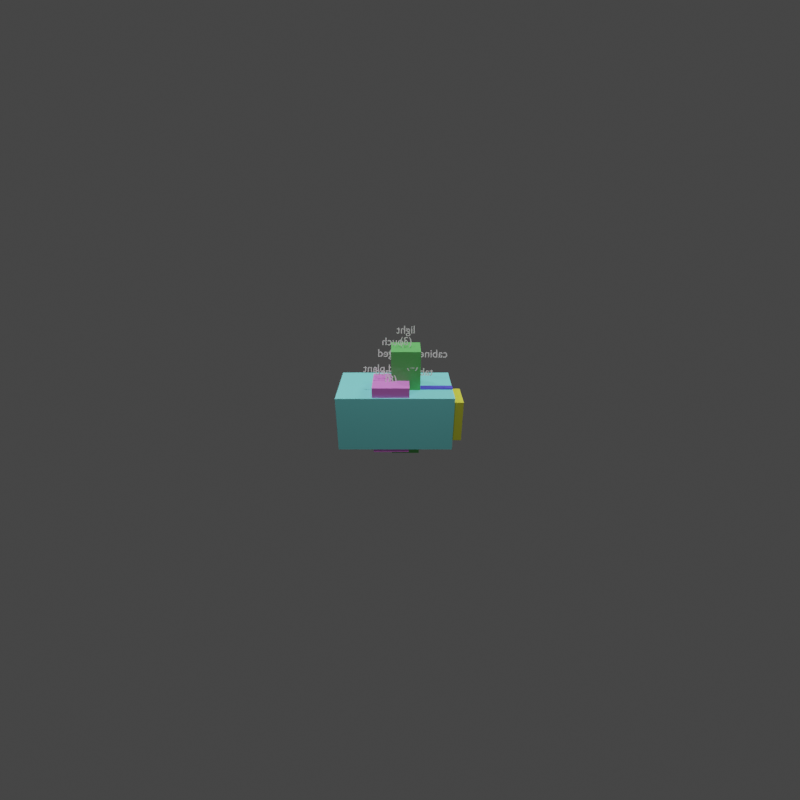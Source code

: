 # Source: reconstruction.blend  (saved by Blender 4.2.66; exported with 4.5.12 LTS)
import bpy
from mathutils import Matrix  # noqa: F401  (used for matrix-valued properties, if any)

bpy.ops.wm.read_factory_settings(use_empty=True)
scene = bpy.context.scene
scene.name = 'Scene'

# ---- materials (node trees are filled in below, after node groups)
mat_mat_couch_1 = bpy.data.materials.new('mat_couch_1')
mat_mat_cabinet_merged_2 = bpy.data.materials.new('mat_cabinet-merged_2')
mat_mat_light_3 = bpy.data.materials.new('mat_light_3')
mat_mat_tv_5 = bpy.data.materials.new('mat_tv_5')
mat_mat_table_merged_7 = bpy.data.materials.new('mat_table-merged_7')
mat_mat_potted_plant_8 = bpy.data.materials.new('mat_potted plant_8')

# ---- material node trees
mat_mat_couch_1.use_nodes = True; mat_mat_couch_1.node_tree.nodes.clear()
_N = mat_mat_couch_1.node_tree.nodes; _L = mat_mat_couch_1.node_tree.links
n0 = _N.new('ShaderNodeBsdfPrincipled'); n0.name = 'Principled BSDF'; n0.location = (10, 300)
n0.inputs[0].default_value = (0.2674, 0.9465, 0.9465, 1.0)
n0.inputs[1].default_value = 0.1
n1 = _N.new('ShaderNodeOutputMaterial'); n1.name = 'Material Output'; n1.location = (300, 300)
_L.new(n0.outputs[0], n1.inputs[0])
n1.is_active_output = True
mat_mat_cabinet_merged_2.use_nodes = True; mat_mat_cabinet_merged_2.node_tree.nodes.clear()
_N = mat_mat_cabinet_merged_2.node_tree.nodes; _L = mat_mat_cabinet_merged_2.node_tree.links
n0 = _N.new('ShaderNodeBsdfPrincipled'); n0.name = 'Principled BSDF'; n0.location = (10, 300)
n0.inputs[0].default_value = (0.8395, 0.8395, 0.06749, 1.0)
n0.inputs[1].default_value = 0.1
n1 = _N.new('ShaderNodeOutputMaterial'); n1.name = 'Material Output'; n1.location = (300, 300)
_L.new(n0.outputs[0], n1.inputs[0])
n1.is_active_output = True
mat_mat_light_3.use_nodes = True; mat_mat_light_3.node_tree.nodes.clear()
_N = mat_mat_light_3.node_tree.nodes; _L = mat_mat_light_3.node_tree.links
n0 = _N.new('ShaderNodeBsdfPrincipled'); n0.name = 'Principled BSDF'; n0.location = (10, 300)
n0.inputs[0].default_value = (0.1677, 0.6624, 0.1677, 1.0)
n0.inputs[1].default_value = 0.1
n1 = _N.new('ShaderNodeOutputMaterial'); n1.name = 'Material Output'; n1.location = (300, 300)
_L.new(n0.outputs[0], n1.inputs[0])
n1.is_active_output = True
mat_mat_tv_5.use_nodes = True; mat_mat_tv_5.node_tree.nodes.clear()
_N = mat_mat_tv_5.node_tree.nodes; _L = mat_mat_tv_5.node_tree.links
n0 = _N.new('ShaderNodeBsdfPrincipled'); n0.name = 'Principled BSDF'; n0.location = (10, 300)
n0.inputs[0].default_value = (0.1057, 0.1057, 0.8832, 1.0)
n0.inputs[1].default_value = 0.1
n1 = _N.new('ShaderNodeOutputMaterial'); n1.name = 'Material Output'; n1.location = (300, 300)
_L.new(n0.outputs[0], n1.inputs[0])
n1.is_active_output = True
mat_mat_table_merged_7.use_nodes = True; mat_mat_table_merged_7.node_tree.nodes.clear()
_N = mat_mat_table_merged_7.node_tree.nodes; _L = mat_mat_table_merged_7.node_tree.links
n0 = _N.new('ShaderNodeBsdfPrincipled'); n0.name = 'Principled BSDF'; n0.location = (10, 300)
n0.inputs[0].default_value = (0.9803, 0.1839, 0.1839, 1.0)
n0.inputs[1].default_value = 0.1
n1 = _N.new('ShaderNodeOutputMaterial'); n1.name = 'Material Output'; n1.location = (300, 300)
_L.new(n0.outputs[0], n1.inputs[0])
n1.is_active_output = True
mat_mat_potted_plant_8.use_nodes = True; mat_mat_potted_plant_8.node_tree.nodes.clear()
_N = mat_mat_potted_plant_8.node_tree.nodes; _L = mat_mat_potted_plant_8.node_tree.links
n0 = _N.new('ShaderNodeBsdfPrincipled'); n0.name = 'Principled BSDF'; n0.location = (10, 300)
n0.inputs[0].default_value = (0.988, 0.2903, 0.988, 1.0)
n0.inputs[1].default_value = 0.1
n1 = _N.new('ShaderNodeOutputMaterial'); n1.name = 'Material Output'; n1.location = (300, 300)
_L.new(n0.outputs[0], n1.inputs[0])
n1.is_active_output = True

# ---- world
world_world = bpy.data.worlds.new('World'); scene.world = world_world
world_world.use_nodes = True; world_world.node_tree.nodes.clear()
_N = world_world.node_tree.nodes; _L = world_world.node_tree.links
n0 = _N.new('ShaderNodeBackground'); n0.name = 'Background'; n0.location = (10, 300)
n0.inputs[0].default_value = (0.05, 0.05, 0.05, 1.0)
n1 = _N.new('ShaderNodeOutputWorld'); n1.name = 'World Output'; n1.location = (300, 300)
_L.new(n0.outputs[0], n1.inputs[0])
n1.is_active_output = True

# ---- cameras
cam_camera = bpy.data.cameras.new('Camera')
cam_camera.lens = 18.0
cam_camera.stereo.convergence_mode = 'PARALLEL'
cam_camera.stereo.convergence_distance = 1e-05
cam_camera.lens_unit = 'FOV'

# ---- lights
light_light = bpy.data.lights.new('light', 'SUN')
light_light.energy = 1.5
light_light.shadow_soft_size = 0.25
light_light_001 = bpy.data.lights.new('light.001', 'POINT')
light_light_001.energy = 200.0
light_light_001.shadow_soft_size = 0.25
light_light_002 = bpy.data.lights.new('light.002', 'POINT')
light_light_002.energy = 200.0
light_light_002.shadow_soft_size = 0.25
light_light_003 = bpy.data.lights.new('light.003', 'POINT')
light_light_003.energy = 200.0
light_light_003.shadow_soft_size = 0.25

# ---- meshes
me_cube = bpy.data.meshes.new('Cube')
me_cube.from_pydata([(-0.8, -0.45, -0.4), (-0.8, -0.45, 0.4), (-0.8, 0.45, -0.4), (-0.8, 0.45, 0.4), (0.8, -0.45, -0.4), (0.8, -0.45, 0.4), (0.8, 0.45, -0.4), (0.8, 0.45, 0.4)], [], [(0, 1, 3, 2), (2, 3, 7, 6), (6, 7, 5, 4), (4, 5, 1, 0), (2, 6, 4, 0), (7, 3, 1, 5)])
_uv = me_cube.uv_layers.new(name='UVMap')
_uv.uv.foreach_set('vector', [0.375, 0.0, 0.625, 0.0, 0.625, 0.25, 0.375, 0.25, 0.375, 0.25, 0.625, 0.25, 0.625, 0.5, 0.375, 0.5, 0.375, 0.5, 0.625, 0.5, 0.625, 0.75, 0.375, 0.75, 0.375, 0.75, 0.625, 0.75, 0.625, 1.0, 0.375, 1.0, 0.125, 0.5, 0.375, 0.5, 0.375, 0.75, 0.125, 0.75, 0.625, 0.5, 0.875, 0.5, 0.875, 0.75, 0.625, 0.75])
me_cube.materials.append(mat_mat_couch_1)
me_cube.update()
me_cube_001 = bpy.data.meshes.new('Cube.001')
me_cube_001.from_pydata([(-0.7, -0.225, -0.3), (-0.7, -0.225, 0.3), (-0.7, 0.225, -0.3), (-0.7, 0.225, 0.3), (0.7, -0.225, -0.3), (0.7, -0.225, 0.3), (0.7, 0.225, -0.3), (0.7, 0.225, 0.3)], [], [(0, 1, 3, 2), (2, 3, 7, 6), (6, 7, 5, 4), (4, 5, 1, 0), (2, 6, 4, 0), (7, 3, 1, 5)])
_uv = me_cube_001.uv_layers.new(name='UVMap')
_uv.uv.foreach_set('vector', [0.375, 0.0, 0.625, 0.0, 0.625, 0.25, 0.375, 0.25, 0.375, 0.25, 0.625, 0.25, 0.625, 0.5, 0.375, 0.5, 0.375, 0.5, 0.625, 0.5, 0.625, 0.75, 0.375, 0.75, 0.375, 0.75, 0.625, 0.75, 0.625, 1.0, 0.375, 1.0, 0.125, 0.5, 0.375, 0.5, 0.375, 0.75, 0.125, 0.75, 0.625, 0.5, 0.875, 0.5, 0.875, 0.75, 0.625, 0.75])
me_cube_001.materials.append(mat_mat_cabinet_merged_2)
me_cube_001.update()
me_cube_002 = bpy.data.meshes.new('Cube.002')
me_cube_002.from_pydata([(-0.2, -0.2, -0.8), (-0.2, -0.2, 0.8), (-0.2, 0.2, -0.8), (-0.2, 0.2, 0.8), (0.2, -0.2, -0.8), (0.2, -0.2, 0.8), (0.2, 0.2, -0.8), (0.2, 0.2, 0.8)], [], [(0, 1, 3, 2), (2, 3, 7, 6), (6, 7, 5, 4), (4, 5, 1, 0), (2, 6, 4, 0), (7, 3, 1, 5)])
_uv = me_cube_002.uv_layers.new(name='UVMap')
_uv.uv.foreach_set('vector', [0.375, 0.0, 0.625, 0.0, 0.625, 0.25, 0.375, 0.25, 0.375, 0.25, 0.625, 0.25, 0.625, 0.5, 0.375, 0.5, 0.375, 0.5, 0.625, 0.5, 0.625, 0.75, 0.375, 0.75, 0.375, 0.75, 0.625, 0.75, 0.625, 1.0, 0.375, 1.0, 0.125, 0.5, 0.375, 0.5, 0.375, 0.75, 0.125, 0.75, 0.625, 0.5, 0.875, 0.5, 0.875, 0.75, 0.625, 0.75])
me_cube_002.materials.append(mat_mat_light_3)
me_cube_002.update()
me_cube_003 = bpy.data.meshes.new('Cube.003')
me_cube_003.from_pydata([(-0.55, -0.05, -0.35), (-0.55, -0.05, 0.35), (-0.55, 0.05, -0.35), (-0.55, 0.05, 0.35), (0.55, -0.05, -0.35), (0.55, -0.05, 0.35), (0.55, 0.05, -0.35), (0.55, 0.05, 0.35)], [], [(0, 1, 3, 2), (2, 3, 7, 6), (6, 7, 5, 4), (4, 5, 1, 0), (2, 6, 4, 0), (7, 3, 1, 5)])
_uv = me_cube_003.uv_layers.new(name='UVMap')
_uv.uv.foreach_set('vector', [0.375, 0.0, 0.625, 0.0, 0.625, 0.25, 0.375, 0.25, 0.375, 0.25, 0.625, 0.25, 0.625, 0.5, 0.375, 0.5, 0.375, 0.5, 0.625, 0.5, 0.625, 0.75, 0.375, 0.75, 0.375, 0.75, 0.625, 0.75, 0.625, 1.0, 0.375, 1.0, 0.125, 0.5, 0.375, 0.5, 0.375, 0.75, 0.125, 0.75, 0.625, 0.5, 0.875, 0.5, 0.875, 0.75, 0.625, 0.75])
me_cube_003.materials.append(mat_mat_tv_5)
me_cube_003.update()
me_cube_004 = bpy.data.meshes.new('Cube.004')
me_cube_004.from_pydata([(-0.5, -0.3, -0.225), (-0.5, -0.3, 0.225), (-0.5, 0.3, -0.225), (-0.5, 0.3, 0.225), (0.5, -0.3, -0.225), (0.5, -0.3, 0.225), (0.5, 0.3, -0.225), (0.5, 0.3, 0.225)], [], [(0, 1, 3, 2), (2, 3, 7, 6), (6, 7, 5, 4), (4, 5, 1, 0), (2, 6, 4, 0), (7, 3, 1, 5)])
_uv = me_cube_004.uv_layers.new(name='UVMap')
_uv.uv.foreach_set('vector', [0.375, 0.0, 0.625, 0.0, 0.625, 0.25, 0.375, 0.25, 0.375, 0.25, 0.625, 0.25, 0.625, 0.5, 0.375, 0.5, 0.375, 0.5, 0.625, 0.5, 0.625, 0.75, 0.375, 0.75, 0.375, 0.75, 0.625, 0.75, 0.625, 1.0, 0.375, 1.0, 0.125, 0.5, 0.375, 0.5, 0.375, 0.75, 0.125, 0.75, 0.625, 0.5, 0.875, 0.5, 0.875, 0.75, 0.625, 0.75])
me_cube_004.materials.append(mat_mat_table_merged_7)
me_cube_004.update()
me_cube_005 = bpy.data.meshes.new('Cube.005')
me_cube_005.from_pydata([(-0.25, -0.25, -0.5), (-0.25, -0.25, 0.5), (-0.25, 0.25, -0.5), (-0.25, 0.25, 0.5), (0.25, -0.25, -0.5), (0.25, -0.25, 0.5), (0.25, 0.25, -0.5), (0.25, 0.25, 0.5)], [], [(0, 1, 3, 2), (2, 3, 7, 6), (6, 7, 5, 4), (4, 5, 1, 0), (2, 6, 4, 0), (7, 3, 1, 5)])
_uv = me_cube_005.uv_layers.new(name='UVMap')
_uv.uv.foreach_set('vector', [0.375, 0.0, 0.625, 0.0, 0.625, 0.25, 0.375, 0.25, 0.375, 0.25, 0.625, 0.25, 0.625, 0.5, 0.375, 0.5, 0.375, 0.5, 0.625, 0.5, 0.625, 0.75, 0.375, 0.75, 0.375, 0.75, 0.625, 0.75, 0.625, 1.0, 0.375, 1.0, 0.125, 0.5, 0.375, 0.5, 0.375, 0.75, 0.125, 0.75, 0.625, 0.5, 0.875, 0.5, 0.875, 0.75, 0.625, 0.75])
me_cube_005.materials.append(mat_mat_potted_plant_8)
me_cube_005.update()

# ---- curves / text
txt_text = bpy.data.curves.new('Text', 'FONT')
txt_text.dimensions = '2D'
txt_text.body = 'couch\n(1)'
txt_text.align_x = 'CENTER'
txt_text.align_y = 'CENTER'
txt_text.size = 0.15
txt_text_001 = bpy.data.curves.new('Text.001', 'FONT')
txt_text_001.dimensions = '2D'
txt_text_001.body = 'cabinet-merged\n(2)'
txt_text_001.align_x = 'CENTER'
txt_text_001.align_y = 'CENTER'
txt_text_001.size = 0.15
txt_text_002 = bpy.data.curves.new('Text.002', 'FONT')
txt_text_002.dimensions = '2D'
txt_text_002.body = 'light\n(3)'
txt_text_002.align_x = 'CENTER'
txt_text_002.align_y = 'CENTER'
txt_text_002.size = 0.15
txt_text_003 = bpy.data.curves.new('Text.003', 'FONT')
txt_text_003.dimensions = '2D'
txt_text_003.body = 'tv\n(5)'
txt_text_003.align_x = 'CENTER'
txt_text_003.align_y = 'CENTER'
txt_text_003.size = 0.15
txt_text_004 = bpy.data.curves.new('Text.004', 'FONT')
txt_text_004.dimensions = '2D'
txt_text_004.body = 'table-merged\n(7)'
txt_text_004.align_x = 'CENTER'
txt_text_004.align_y = 'CENTER'
txt_text_004.size = 0.15
txt_text_005 = bpy.data.curves.new('Text.005', 'FONT')
txt_text_005.dimensions = '2D'
txt_text_005.body = 'potted plant\n(8)'
txt_text_005.align_x = 'CENTER'
txt_text_005.align_y = 'CENTER'
txt_text_005.size = 0.15

# ---- objects
ob_camera = bpy.data.objects.new('Camera', cam_camera)
ob_couch_1 = bpy.data.objects.new('couch_1', me_cube)
ob_text = bpy.data.objects.new('Text', txt_text)
ob_cabinet_merged_2 = bpy.data.objects.new('cabinet-merged_2', me_cube_001)
ob_text_001 = bpy.data.objects.new('Text.001', txt_text_001)
ob_light_3 = bpy.data.objects.new('light_3', me_cube_002)
ob_text_002 = bpy.data.objects.new('Text.002', txt_text_002)
ob_tv_5 = bpy.data.objects.new('tv_5', me_cube_003)
ob_text_003 = bpy.data.objects.new('Text.003', txt_text_003)
ob_table_merged_7 = bpy.data.objects.new('table-merged_7', me_cube_004)
ob_text_004 = bpy.data.objects.new('Text.004', txt_text_004)
ob_potted_plant_8 = bpy.data.objects.new('potted plant_8', me_cube_005)
ob_text_005 = bpy.data.objects.new('Text.005', txt_text_005)
ob_light = bpy.data.objects.new('light', light_light)
ob_light_001 = bpy.data.objects.new('light.001', light_light_001)
ob_light_002 = bpy.data.objects.new('light.002', light_light_002)
ob_light_003 = bpy.data.objects.new('light.003', light_light_003)

# ---- transforms, parenting, visibility, modifiers, constraints
ob_camera.location = (-0.03248, -4.812, 2.715)
ob_camera.rotation_euler = (1.107, -0.0, 0.0)
ob_couch_1.location = (-0.09966, 0.3915, -0.04512)
ob_text.location = (-0.09966, 0.3915, 0.9149)
_c = ob_text.constraints.new('TRACK_TO'); _c.name = 'Track To'
_c.target = ob_camera
ob_cabinet_merged_2.location = (0.1347, 0.252, -0.04594)
ob_text_001.location = (0.1347, 0.252, 0.7941)
_c = ob_text_001.constraints.new('TRACK_TO'); _c.name = 'Track To'
_c.target = ob_camera
ob_light_3.location = (0.04773, 0.4119, 0.1134)
ob_text_002.location = (0.04773, 0.4119, 1.073)
_c = ob_text_002.constraints.new('TRACK_TO'); _c.name = 'Track To'
_c.target = ob_camera
ob_tv_5.location = (0.1501, 0.2801, 0.02152)
ob_text_003.location = (0.1501, 0.2801, 0.6815)
_c = ob_text_003.constraints.new('TRACK_TO'); _c.name = 'Track To'
_c.target = ob_camera
ob_table_merged_7.location = (0.02151, 0.2776, -0.0826)
ob_text_004.location = (0.02151, 0.2776, 0.5174)
_c = ob_text_004.constraints.new('TRACK_TO'); _c.name = 'Track To'
_c.target = ob_camera
ob_potted_plant_8.location = (-0.1578, 0.2153, -0.004204)
ob_text_005.location = (-0.1578, 0.2153, 0.5958)
_c = ob_text_005.constraints.new('TRACK_TO'); _c.name = 'Track To'
_c.target = ob_camera
ob_light.location = (5.0, -5.0, 10.0)
ob_light_001.location = (3.0, 3.0, 5.0)
ob_light_002.location = (-3.0, 3.0, 5.0)
ob_light_003.location = (0.0, -3.0, 5.0)

# ---- collection membership
scene.collection.objects.link(ob_camera)
scene.collection.objects.link(ob_couch_1)
scene.collection.objects.link(ob_text)
scene.collection.objects.link(ob_cabinet_merged_2)
scene.collection.objects.link(ob_text_001)
scene.collection.objects.link(ob_light_3)
scene.collection.objects.link(ob_text_002)
scene.collection.objects.link(ob_tv_5)
scene.collection.objects.link(ob_text_003)
scene.collection.objects.link(ob_table_merged_7)
scene.collection.objects.link(ob_text_004)
scene.collection.objects.link(ob_potted_plant_8)
scene.collection.objects.link(ob_text_005)
scene.collection.objects.link(ob_light)
scene.collection.objects.link(ob_light_001)
scene.collection.objects.link(ob_light_002)
scene.collection.objects.link(ob_light_003)

# ---- scene / render settings (as saved in the file)
scene.camera = ob_camera
scene.frame_start = 0; scene.frame_end = 1; scene.frame_set(1)
scene.render.engine = 'CYCLES'
scene.render.image_settings.color_mode = 'RGB'
scene.render.image_settings.quality = 95
scene.render.resolution_x = 512
scene.render.resolution_y = 512
scene.render.use_simplify = True
scene.render.simplify_subdivision_render = 3
scene.render.use_persistent_data = True
scene.cycles.use_denoising = False
scene.cycles.samples = 1024
scene.cycles.use_light_tree = False
scene.cycles.max_bounces = 3
scene.cycles.diffuse_bounces = 3
scene.cycles.glossy_bounces = 0
scene.cycles.transmission_bounces = 0
scene.cycles.debug_bvh_type = 'STATIC_BVH'
scene.cycles.ao_bounces_render = 3
scene.view_settings.view_transform = 'Filmic'
bpy.context.view_layer.update()
